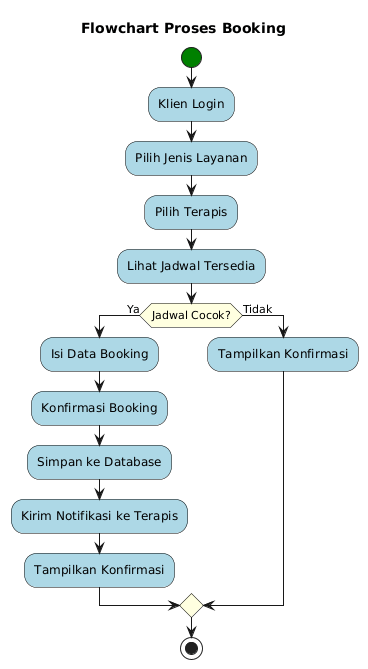

The diagram above was rendered by PlantUML. Its source (embedded in the PNG):
@startuml
skinparam activity {
    BackgroundColor LightBlue
    BorderColor Black
    DiamondBackgroundColor LightYellow
    DiamondBorderColor Black
    StartColor Green
    EndColor Red
}

title Flowchart Proses Booking

start

:Klien Login;

:Pilih Jenis Layanan;

:Pilih Terapis;

:Lihat Jadwal Tersedia;

if (Jadwal Cocok?) then (Ya)
    :Isi Data Booking;
    
    :Konfirmasi Booking;
    
    :Simpan ke Database;
    
    :Kirim Notifikasi ke Terapis;
    
    :Tampilkan Konfirmasi;
else (Tidak)
    :Tampilkan Konfirmasi;
endif

stop
@enduml